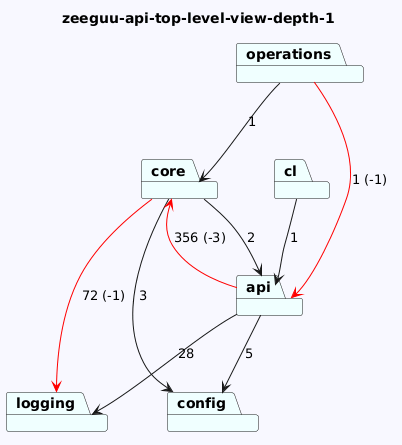

The diagram above was rendered by PlantUML. Its source (embedded in the PNG):
@startuml
skinparam backgroundColor GhostWhite
title zeeguu-api-top-level-view-depth-1
package "logging" #Azure
package "core" #Azure
package "config" #Azure
package "api" #Azure
package "cl" #Azure
package "operations" #Azure

"core"-->"logging" #Red : 72 (-1)
"core"-->"config"  : 3
"core"-->"api"  : 2

"api"-->"config"  : 5
"api"-->"logging"  : 28
"api"-->"core" #Red : 356 (-3)
"cl"-->"api"  : 1
"operations"-->"api" #Red : 1 (-1)
"operations"-->"core"  : 1
@enduml